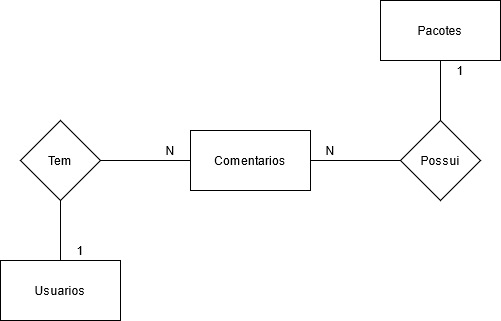

The diagram above was exported from draw.io. Its source (the exported page's mxGraphModel, read from the mxfile embedded in the PNG):
<mxGraphModel dx="868" dy="468" grid="1" gridSize="10" guides="1" tooltips="1" connect="1" arrows="1" fold="1" page="1" pageScale="1" pageWidth="827" pageHeight="1169" math="0" shadow="0">
  <root>
    <mxCell id="gMG_cGGakt2cbYT7FE5y-0" />
    <mxCell id="gMG_cGGakt2cbYT7FE5y-1" parent="gMG_cGGakt2cbYT7FE5y-0" />
    <mxCell id="Km7TvUYv6hipu3ZNRVdI-0" value="Usuarios" style="rounded=0;whiteSpace=wrap;html=1;" parent="gMG_cGGakt2cbYT7FE5y-1" vertex="1">
      <mxGeometry x="150" y="300" width="120" height="60" as="geometry" />
    </mxCell>
    <mxCell id="Km7TvUYv6hipu3ZNRVdI-1" value="Pacotes" style="rounded=0;whiteSpace=wrap;html=1;" parent="gMG_cGGakt2cbYT7FE5y-1" vertex="1">
      <mxGeometry x="530" y="40" width="120" height="60" as="geometry" />
    </mxCell>
    <mxCell id="Km7TvUYv6hipu3ZNRVdI-2" value="Comentarios" style="rounded=0;whiteSpace=wrap;html=1;" parent="gMG_cGGakt2cbYT7FE5y-1" vertex="1">
      <mxGeometry x="340" y="170" width="120" height="60" as="geometry" />
    </mxCell>
    <mxCell id="Km7TvUYv6hipu3ZNRVdI-3" value="Possui" style="rhombus;whiteSpace=wrap;html=1;" parent="gMG_cGGakt2cbYT7FE5y-1" vertex="1">
      <mxGeometry x="550" y="160" width="80" height="80" as="geometry" />
    </mxCell>
    <mxCell id="Km7TvUYv6hipu3ZNRVdI-4" value="Tem" style="rhombus;whiteSpace=wrap;html=1;" parent="gMG_cGGakt2cbYT7FE5y-1" vertex="1">
      <mxGeometry x="170" y="160" width="80" height="80" as="geometry" />
    </mxCell>
    <mxCell id="Km7TvUYv6hipu3ZNRVdI-5" value="" style="endArrow=none;html=1;entryX=0;entryY=0.5;entryDx=0;entryDy=0;exitX=1;exitY=0.5;exitDx=0;exitDy=0;" parent="gMG_cGGakt2cbYT7FE5y-1" source="Km7TvUYv6hipu3ZNRVdI-2" target="Km7TvUYv6hipu3ZNRVdI-3" edge="1">
      <mxGeometry width="50" height="50" relative="1" as="geometry">
        <mxPoint x="460" y="340" as="sourcePoint" />
        <mxPoint x="510" y="290" as="targetPoint" />
      </mxGeometry>
    </mxCell>
    <mxCell id="Km7TvUYv6hipu3ZNRVdI-6" value="" style="endArrow=none;html=1;entryX=0.5;entryY=1;entryDx=0;entryDy=0;exitX=0.5;exitY=0;exitDx=0;exitDy=0;" parent="gMG_cGGakt2cbYT7FE5y-1" source="Km7TvUYv6hipu3ZNRVdI-3" target="Km7TvUYv6hipu3ZNRVdI-1" edge="1">
      <mxGeometry width="50" height="50" relative="1" as="geometry">
        <mxPoint x="454" y="210" as="sourcePoint" />
        <mxPoint x="560" y="210" as="targetPoint" />
      </mxGeometry>
    </mxCell>
    <mxCell id="Km7TvUYv6hipu3ZNRVdI-7" value="" style="endArrow=none;html=1;entryX=0.5;entryY=1;entryDx=0;entryDy=0;exitX=0.5;exitY=0;exitDx=0;exitDy=0;" parent="gMG_cGGakt2cbYT7FE5y-1" source="Km7TvUYv6hipu3ZNRVdI-0" target="Km7TvUYv6hipu3ZNRVdI-4" edge="1">
      <mxGeometry width="50" height="50" relative="1" as="geometry">
        <mxPoint x="260" y="300" as="sourcePoint" />
        <mxPoint x="260" y="240" as="targetPoint" />
      </mxGeometry>
    </mxCell>
    <mxCell id="Km7TvUYv6hipu3ZNRVdI-8" value="" style="endArrow=none;html=1;entryX=1;entryY=0.5;entryDx=0;entryDy=0;exitX=0;exitY=0.5;exitDx=0;exitDy=0;" parent="gMG_cGGakt2cbYT7FE5y-1" source="Km7TvUYv6hipu3ZNRVdI-2" target="Km7TvUYv6hipu3ZNRVdI-4" edge="1">
      <mxGeometry width="50" height="50" relative="1" as="geometry">
        <mxPoint x="220" y="310" as="sourcePoint" />
        <mxPoint x="220" y="250" as="targetPoint" />
      </mxGeometry>
    </mxCell>
    <mxCell id="Km7TvUYv6hipu3ZNRVdI-9" value="1" style="text;html=1;strokeColor=none;fillColor=none;align=center;verticalAlign=middle;whiteSpace=wrap;rounded=0;" parent="gMG_cGGakt2cbYT7FE5y-1" vertex="1">
      <mxGeometry x="210" y="280" width="40" height="20" as="geometry" />
    </mxCell>
    <mxCell id="Km7TvUYv6hipu3ZNRVdI-10" value="N" style="text;html=1;strokeColor=none;fillColor=none;align=center;verticalAlign=middle;whiteSpace=wrap;rounded=0;" parent="gMG_cGGakt2cbYT7FE5y-1" vertex="1">
      <mxGeometry x="300" y="180" width="40" height="20" as="geometry" />
    </mxCell>
    <mxCell id="Km7TvUYv6hipu3ZNRVdI-11" value="N" style="text;html=1;strokeColor=none;fillColor=none;align=center;verticalAlign=middle;whiteSpace=wrap;rounded=0;" parent="gMG_cGGakt2cbYT7FE5y-1" vertex="1">
      <mxGeometry x="460" y="180" width="40" height="20" as="geometry" />
    </mxCell>
    <mxCell id="Km7TvUYv6hipu3ZNRVdI-12" value="1" style="text;html=1;strokeColor=none;fillColor=none;align=center;verticalAlign=middle;whiteSpace=wrap;rounded=0;" parent="gMG_cGGakt2cbYT7FE5y-1" vertex="1">
      <mxGeometry x="590" y="100" width="40" height="20" as="geometry" />
    </mxCell>
  </root>
</mxGraphModel>